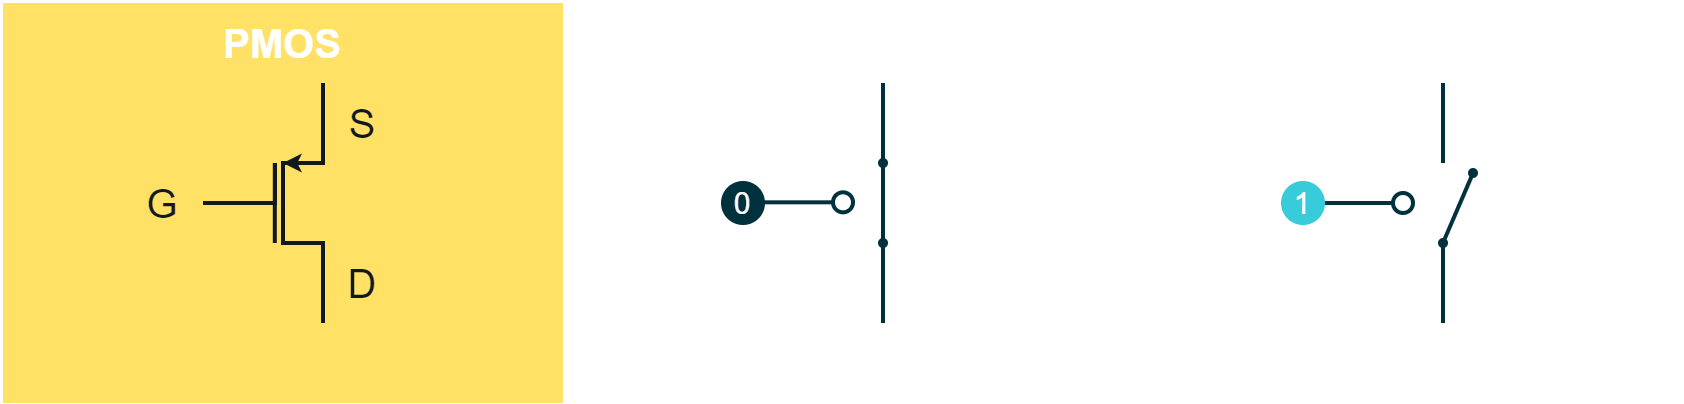

The diagram above was exported from draw.io. Its source (the exported page's mxGraphModel, read from the mxfile embedded in the PNG):
<mxGraphModel dx="584" dy="844" grid="1" gridSize="10" guides="1" tooltips="1" connect="1" arrows="1" fold="1" page="1" pageScale="1" pageWidth="850" pageHeight="1100" math="0" shadow="0">
  <root>
    <mxCell id="0" />
    <mxCell id="1" parent="0" />
    <mxCell id="W5MAhv8zZPX02q_UF9-6-1" value="" style="rounded=0;whiteSpace=wrap;html=1;strokeColor=none;strokeWidth=2;fontFamily=Arial;fontSize=20;fontColor=#FFFFFF;fillColor=#FED141;opacity=0;" parent="1" vertex="1">
      <mxGeometry x="1080" y="360" width="840" height="200" as="geometry" />
    </mxCell>
    <mxCell id="42x2BB0VvDIfdarGebAp-4" value="" style="endArrow=oval;html=1;rounded=0;labelBackgroundColor=#0067B9;strokeColor=#00313C;strokeWidth=2;fontFamily=Arial;fontSize=15;fontColor=#A5B6BA;startSize=10;endSize=10;fillColor=#00313C;endFill=0;exitX=1;exitY=0.5;exitDx=0;exitDy=0;" parent="1" source="42x2BB0VvDIfdarGebAp-5" edge="1">
      <mxGeometry width="50" height="50" relative="1" as="geometry">
        <mxPoint x="1740" y="460" as="sourcePoint" />
        <mxPoint x="1780" y="460" as="targetPoint" />
        <Array as="points" />
      </mxGeometry>
    </mxCell>
    <mxCell id="42x2BB0VvDIfdarGebAp-5" value="1" style="ellipse;whiteSpace=wrap;html=1;aspect=fixed;strokeColor=#38CBDA;strokeWidth=2;fontFamily=Arial;fontSize=15;fontColor=#FFFFFF;fillColor=#38CBDA;" parent="1" vertex="1">
      <mxGeometry x="1720" y="450" width="20" height="20" as="geometry" />
    </mxCell>
    <mxCell id="42x2BB0VvDIfdarGebAp-8" value="0" style="ellipse;whiteSpace=wrap;html=1;aspect=fixed;strokeColor=#00313C;strokeWidth=2;fontFamily=Arial;fontSize=15;fontColor=#FFFFFF;fillColor=#00313C;" parent="1" vertex="1">
      <mxGeometry x="1440" y="450" width="20" height="20" as="geometry" />
    </mxCell>
    <mxCell id="42x2BB0VvDIfdarGebAp-10" value="" style="rounded=0;whiteSpace=wrap;html=1;strokeColor=none;strokeWidth=2;fontFamily=Arial;fontSize=20;fontColor=#FFFFFF;fillColor=#FFCD00;opacity=60;" parent="1" vertex="1">
      <mxGeometry x="1080" y="360" width="280" height="200" as="geometry" />
    </mxCell>
    <mxCell id="42x2BB0VvDIfdarGebAp-11" value="&lt;font color=&quot;#ffffff&quot;&gt;PMOS&lt;/font&gt;" style="rounded=0;whiteSpace=wrap;html=1;strokeColor=none;strokeWidth=2;fontFamily=Arial;fontSize=20;fontColor=#101820;fillColor=none;fontStyle=1" parent="1" vertex="1">
      <mxGeometry x="1080" y="360" width="280" height="40" as="geometry" />
    </mxCell>
    <mxCell id="42x2BB0VvDIfdarGebAp-12" value="" style="endArrow=none;html=1;rounded=0;strokeColor=#101820;strokeWidth=2;fontFamily=Arial;fontSize=20;fontColor=#FFFFFF;fillColor=none;" parent="1" edge="1">
      <mxGeometry x="0.3333" y="20" width="50" height="50" relative="1" as="geometry">
        <mxPoint x="1240" y="520" as="sourcePoint" />
        <mxPoint x="1240" y="400" as="targetPoint" />
        <Array as="points">
          <mxPoint x="1240" y="480" />
          <mxPoint x="1220" y="480" />
          <mxPoint x="1220" y="440" />
          <mxPoint x="1240" y="440" />
        </Array>
        <mxPoint as="offset" />
      </mxGeometry>
    </mxCell>
    <mxCell id="42x2BB0VvDIfdarGebAp-13" value="" style="endArrow=none;html=1;rounded=0;strokeColor=#101820;strokeWidth=2;fontFamily=Arial;fontSize=20;fontColor=#FFFFFF;fillColor=none;" parent="1" edge="1">
      <mxGeometry width="50" height="50" relative="1" as="geometry">
        <mxPoint x="1215.9" y="480" as="sourcePoint" />
        <mxPoint x="1215.9" y="440" as="targetPoint" />
      </mxGeometry>
    </mxCell>
    <mxCell id="42x2BB0VvDIfdarGebAp-14" value="" style="endArrow=none;html=1;rounded=0;strokeColor=#101820;strokeWidth=2;fontFamily=Arial;fontSize=20;fontColor=#FFFFFF;fillColor=none;" parent="1" edge="1">
      <mxGeometry width="50" height="50" relative="1" as="geometry">
        <mxPoint x="1180" y="460" as="sourcePoint" />
        <mxPoint x="1216" y="440" as="targetPoint" />
        <Array as="points">
          <mxPoint x="1216" y="460" />
        </Array>
      </mxGeometry>
    </mxCell>
    <mxCell id="42x2BB0VvDIfdarGebAp-15" value="" style="endArrow=classic;html=1;rounded=0;strokeColor=#101820;strokeWidth=2;fontFamily=Arial;fontSize=20;fontColor=#FFFFFF;fillColor=none;endSize=3;startSize=3;" parent="1" edge="1">
      <mxGeometry width="50" height="50" relative="1" as="geometry">
        <mxPoint x="1240" y="420" as="sourcePoint" />
        <mxPoint x="1220" y="440" as="targetPoint" />
        <Array as="points">
          <mxPoint x="1240" y="440" />
        </Array>
      </mxGeometry>
    </mxCell>
    <mxCell id="42x2BB0VvDIfdarGebAp-16" value="G" style="rounded=0;whiteSpace=wrap;html=1;strokeColor=none;strokeWidth=2;fontFamily=Arial;fontSize=20;fontColor=#101820;fillColor=none;" parent="1" vertex="1">
      <mxGeometry x="1140" y="440" width="40" height="40" as="geometry" />
    </mxCell>
    <mxCell id="42x2BB0VvDIfdarGebAp-17" value="D" style="rounded=0;whiteSpace=wrap;html=1;strokeColor=none;strokeWidth=2;fontFamily=Arial;fontSize=20;fontColor=#101820;fillColor=none;" parent="1" vertex="1">
      <mxGeometry x="1240" y="440" width="40" height="120" as="geometry" />
    </mxCell>
    <mxCell id="42x2BB0VvDIfdarGebAp-18" value="S" style="rounded=0;whiteSpace=wrap;html=1;strokeColor=none;strokeWidth=2;fontFamily=Arial;fontSize=20;fontColor=#101820;fillColor=none;" parent="1" vertex="1">
      <mxGeometry x="1240" y="360" width="40" height="120" as="geometry" />
    </mxCell>
    <mxCell id="42x2BB0VvDIfdarGebAp-24" value="" style="endArrow=oval;html=1;rounded=0;labelBackgroundColor=#0067B9;strokeColor=#00313C;strokeWidth=2;fontFamily=Arial;fontSize=15;fontColor=#A5B6BA;fillColor=#00313C;endFill=1;startSize=3;endSize=3;startArrow=oval;startFill=1;" parent="1" edge="1">
      <mxGeometry width="50" height="50" relative="1" as="geometry">
        <mxPoint x="1520" y="480" as="sourcePoint" />
        <mxPoint x="1520" y="440" as="targetPoint" />
        <Array as="points">
          <mxPoint x="1520" y="520" />
          <mxPoint x="1520" y="480" />
        </Array>
      </mxGeometry>
    </mxCell>
    <mxCell id="42x2BB0VvDIfdarGebAp-25" value="" style="endArrow=none;html=1;strokeColor=#00313C;strokeWidth=2;fontSize=5;fontColor=#A5B6BA;endFill=0;endSize=4;startSize=4;fillColor=#00313C;" parent="1" edge="1">
      <mxGeometry width="50" height="50" relative="1" as="geometry">
        <mxPoint x="1520" y="400" as="sourcePoint" />
        <mxPoint x="1520" y="440" as="targetPoint" />
      </mxGeometry>
    </mxCell>
    <mxCell id="42x2BB0VvDIfdarGebAp-28" value="" style="endArrow=oval;html=1;rounded=0;labelBackgroundColor=#0067B9;strokeColor=#00313C;strokeWidth=2;fontFamily=Arial;fontSize=15;fontColor=#A5B6BA;startSize=10;endSize=10;fillColor=#00313C;endFill=0;" parent="1" edge="1">
      <mxGeometry width="50" height="50" relative="1" as="geometry">
        <mxPoint x="1460" y="459.65999999999997" as="sourcePoint" />
        <mxPoint x="1500" y="459.6600000000001" as="targetPoint" />
        <Array as="points" />
      </mxGeometry>
    </mxCell>
    <mxCell id="42x2BB0VvDIfdarGebAp-29" value="" style="endArrow=oval;html=1;rounded=0;labelBackgroundColor=#0067B9;strokeColor=#00313C;strokeWidth=2;fontFamily=Arial;fontSize=15;fontColor=#A5B6BA;fillColor=#00313C;endFill=1;startSize=3;endSize=3;startArrow=oval;startFill=1;" parent="1" edge="1">
      <mxGeometry width="50" height="50" relative="1" as="geometry">
        <mxPoint x="1800" y="480" as="sourcePoint" />
        <mxPoint x="1815" y="445" as="targetPoint" />
        <Array as="points">
          <mxPoint x="1800" y="520" />
          <mxPoint x="1800" y="480" />
        </Array>
      </mxGeometry>
    </mxCell>
    <mxCell id="42x2BB0VvDIfdarGebAp-30" value="" style="endArrow=none;html=1;strokeColor=#00313C;strokeWidth=2;fontSize=5;fontColor=#A5B6BA;endFill=0;endSize=4;startSize=4;fillColor=#00313C;" parent="1" edge="1">
      <mxGeometry width="50" height="50" relative="1" as="geometry">
        <mxPoint x="1800" y="400" as="sourcePoint" />
        <mxPoint x="1800" y="440" as="targetPoint" />
      </mxGeometry>
    </mxCell>
  </root>
</mxGraphModel>